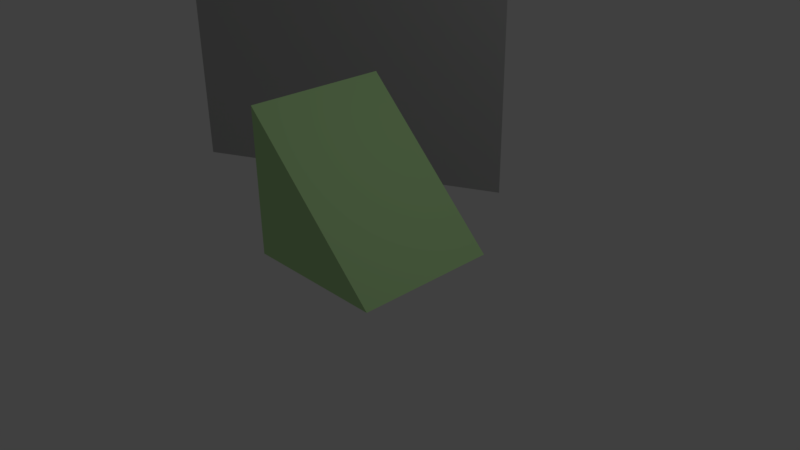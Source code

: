 # Source: Triangle.blend  (saved by Blender 2.77.0; exported with 4.5.12 LTS)
import bpy
from mathutils import Matrix  # noqa: F401  (used for matrix-valued properties, if any)

bpy.ops.wm.read_factory_settings(use_empty=True)
scene = bpy.context.scene
scene.name = 'Scene'

# ---- collections
col_collection_1 = bpy.data.collections.new('Collection 1'); scene.collection.children.link(col_collection_1)

# ---- materials (node trees are filled in below, after node groups)
mat_wall = bpy.data.materials.new('Wall')
mat_wall.alpha_threshold = 0.0
mat_wall.use_transparent_shadow = False
mat_wall.diffuse_color = (0.448, 0.448, 0.448, 1.0)
mat_wall.roughness = 0.5
mat_material = bpy.data.materials.new('Material')
mat_material.alpha_threshold = 0.0
mat_material.use_transparent_shadow = False
mat_material.diffuse_color = (0.5032, 0.8, 0.3647, 1.0)
mat_material.roughness = 0.5
mat_material.line_color = (0.0, 0.0, 0.0, 1.0)

# ---- material node trees

# ---- world
world_world = bpy.data.worlds.new('World'); scene.world = world_world
world_world.color = (0.05088, 0.05088, 0.05088)
world_world.use_sun_shadow = False
world_world.sun_shadow_jitter_overblur = 0.0
world_world.cycles.sampling_method = 'MANUAL'

# ---- cameras
cam_camera = bpy.data.cameras.new('Camera')
cam_camera.clip_end = 100.0
cam_camera.lens = 35.0
cam_camera.sensor_width = 32.0
cam_camera.sensor_height = 18.0
cam_camera.ortho_scale = 7.314
cam_camera.dof.focus_distance = 0.0
cam_camera.dof.aperture_fstop = 128.0

# ---- lights
light_lamp = bpy.data.lights.new('Lamp', 'POINT')
light_lamp.transmission_factor = 0.0
light_lamp.cutoff_distance = 30.0
light_lamp.energy = 100.0
light_lamp.shadow_buffer_clip_start = 1.001
light_lamp.shadow_soft_size = 0.1
light_lamp.shadow_maximum_resolution = 0.006
light_lamp.use_absolute_resolution = True

# ---- meshes
me_plane = bpy.data.meshes.new('Plane')
me_plane.from_pydata([(-1.0, -1.0, 0.0), (1.0, -1.0, 0.0), (-1.0, 1.0, 0.0), (1.0, 1.0, 0.0)], [], [(0, 1, 3, 2)])
me_plane.materials.append(mat_wall)
me_plane.use_remesh_preserve_volume = False
me_plane.use_remesh_preserve_attributes = False
me_plane.use_mirror_vertex_groups = False
me_plane.update()
me_cube = bpy.data.meshes.new('Cube')
me_cube.from_pydata([(-1.0, -1.0, 0.0), (-1.0, 1.0, 0.0), (-1.0, 1.0, 2.0), (-1.0, -1.0, 2.0), (1.0, 1.0, 0.0), (1.0, -1.0, 0.0)], [], [(2, 3, 5, 4), (1, 0, 3, 2), (3, 0, 5), (0, 1, 4, 5), (4, 1, 2)])
me_cube.materials.append(mat_material)
me_cube.use_remesh_preserve_volume = False
me_cube.use_remesh_preserve_attributes = False
me_cube.use_mirror_vertex_groups = False
me_cube.update()

# ---- objects
ob_plane = bpy.data.objects.new('Plane', me_plane)
ob_cube = bpy.data.objects.new('Cube', me_cube)
ob_lamp = bpy.data.objects.new('Lamp', light_lamp)
ob_camera = bpy.data.objects.new('Camera', cam_camera)

# ---- transforms, parenting, visibility, modifiers, constraints
ob_plane.location = (-4.533, 3.344, 1.786)
ob_plane.rotation_euler = (1.571, -0.0, 0.4486)
ob_plane.scale = (2.991, 2.991, 2.991)
ob_plane.lineart.crease_threshold = 0.0
ob_cube.location = (0.0, 0.0, 0.0)
ob_cube.lock_rotations_4d = False
ob_cube.empty_display_type = 'ARROWS'
ob_cube.lineart.crease_threshold = 0.0
ob_lamp.location = (4.076, 1.005, 5.904)
ob_lamp.rotation_euler = (0.6503, 0.05522, 1.866)
ob_lamp.lock_rotations_4d = False
ob_lamp.empty_display_type = 'ARROWS'
ob_lamp.color = (0.0, 0.0, 0.0, 0.0)
ob_lamp.lineart.crease_threshold = 0.0
ob_camera.location = (7.481, -6.508, 5.344)
ob_camera.rotation_euler = (1.109, 0.01082, 0.8149)
ob_camera.lock_rotations_4d = False
ob_camera.empty_display_type = 'ARROWS'
ob_camera.color = (0.0, 0.0, 0.0, 0.0)
ob_camera.display_type = 'WIRE'
ob_camera.lineart.crease_threshold = 0.0

# ---- collection membership
col_collection_1.objects.link(ob_plane)
col_collection_1.objects.link(ob_cube)
col_collection_1.objects.link(ob_lamp)
col_collection_1.objects.link(ob_camera)

# ---- scene / render settings (as saved in the file)
scene.camera = ob_camera
scene.frame_start = 1; scene.frame_end = 250; scene.frame_set(1)
scene.render.engine = 'BLENDER_EEVEE_NEXT'
scene.render.resolution_percentage = 50
scene.render.dither_intensity = 0.0
scene.cycles.use_denoising = False
scene.cycles.samples = 128
scene.cycles.sampling_pattern = 'TABULATED_SOBOL'
scene.cycles.light_sampling_threshold = 0.0
scene.cycles.use_adaptive_sampling = False
scene.cycles.use_light_tree = False
scene.cycles.blur_glossy = 0.0
scene.cycles.sample_clamp_indirect = 0.0
scene.view_settings.view_transform = 'Standard'
bpy.context.view_layer.update()
